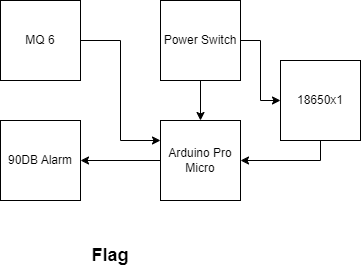

The diagram above was exported from draw.io. Its source (the exported page's mxGraphModel, read from the mxfile embedded in the PNG):
<mxGraphModel dx="410" dy="457" grid="1" gridSize="10" guides="1" tooltips="1" connect="1" arrows="1" fold="1" page="1" pageScale="1" pageWidth="827" pageHeight="1169" math="0" shadow="0">
  <root>
    <mxCell id="WIyWlLk6GJQsqaUBKTNV-0" />
    <mxCell id="WIyWlLk6GJQsqaUBKTNV-1" parent="WIyWlLk6GJQsqaUBKTNV-0" />
    <mxCell id="odIHMPufAgKwD8UpEtXs-11" style="edgeStyle=orthogonalEdgeStyle;rounded=0;orthogonalLoop=1;jettySize=auto;html=1;exitX=0;exitY=0.5;exitDx=0;exitDy=0;entryX=1;entryY=0.5;entryDx=0;entryDy=0;" edge="1" parent="WIyWlLk6GJQsqaUBKTNV-1" source="odIHMPufAgKwD8UpEtXs-0" target="odIHMPufAgKwD8UpEtXs-2">
      <mxGeometry relative="1" as="geometry" />
    </mxCell>
    <mxCell id="odIHMPufAgKwD8UpEtXs-0" value="Arduino Pro Micro" style="whiteSpace=wrap;html=1;aspect=fixed;" vertex="1" parent="WIyWlLk6GJQsqaUBKTNV-1">
      <mxGeometry x="200" y="240" width="80" height="80" as="geometry" />
    </mxCell>
    <mxCell id="odIHMPufAgKwD8UpEtXs-10" style="edgeStyle=orthogonalEdgeStyle;rounded=0;orthogonalLoop=1;jettySize=auto;html=1;exitX=1;exitY=0.5;exitDx=0;exitDy=0;entryX=0;entryY=0.25;entryDx=0;entryDy=0;" edge="1" parent="WIyWlLk6GJQsqaUBKTNV-1" source="odIHMPufAgKwD8UpEtXs-1" target="odIHMPufAgKwD8UpEtXs-0">
      <mxGeometry relative="1" as="geometry" />
    </mxCell>
    <mxCell id="odIHMPufAgKwD8UpEtXs-1" value="MQ 6" style="whiteSpace=wrap;html=1;aspect=fixed;" vertex="1" parent="WIyWlLk6GJQsqaUBKTNV-1">
      <mxGeometry x="40" y="120" width="80" height="80" as="geometry" />
    </mxCell>
    <mxCell id="odIHMPufAgKwD8UpEtXs-2" value="90DB Alarm" style="whiteSpace=wrap;html=1;aspect=fixed;" vertex="1" parent="WIyWlLk6GJQsqaUBKTNV-1">
      <mxGeometry x="40" y="240" width="80" height="80" as="geometry" />
    </mxCell>
    <mxCell id="odIHMPufAgKwD8UpEtXs-18" value="" style="edgeStyle=orthogonalEdgeStyle;rounded=0;orthogonalLoop=1;jettySize=auto;html=1;" edge="1" parent="WIyWlLk6GJQsqaUBKTNV-1" source="odIHMPufAgKwD8UpEtXs-3" target="odIHMPufAgKwD8UpEtXs-15">
      <mxGeometry relative="1" as="geometry" />
    </mxCell>
    <mxCell id="odIHMPufAgKwD8UpEtXs-19" value="" style="edgeStyle=orthogonalEdgeStyle;rounded=0;orthogonalLoop=1;jettySize=auto;html=1;" edge="1" parent="WIyWlLk6GJQsqaUBKTNV-1" source="odIHMPufAgKwD8UpEtXs-3" target="odIHMPufAgKwD8UpEtXs-0">
      <mxGeometry relative="1" as="geometry" />
    </mxCell>
    <mxCell id="odIHMPufAgKwD8UpEtXs-3" value="Power Switch" style="whiteSpace=wrap;html=1;aspect=fixed;" vertex="1" parent="WIyWlLk6GJQsqaUBKTNV-1">
      <mxGeometry x="200" y="120" width="80" height="80" as="geometry" />
    </mxCell>
    <mxCell id="odIHMPufAgKwD8UpEtXs-20" style="edgeStyle=orthogonalEdgeStyle;rounded=0;orthogonalLoop=1;jettySize=auto;html=1;exitX=0.5;exitY=1;exitDx=0;exitDy=0;entryX=1;entryY=0.5;entryDx=0;entryDy=0;" edge="1" parent="WIyWlLk6GJQsqaUBKTNV-1" source="odIHMPufAgKwD8UpEtXs-15" target="odIHMPufAgKwD8UpEtXs-0">
      <mxGeometry relative="1" as="geometry" />
    </mxCell>
    <mxCell id="odIHMPufAgKwD8UpEtXs-15" value="18650x1" style="whiteSpace=wrap;html=1;aspect=fixed;" vertex="1" parent="WIyWlLk6GJQsqaUBKTNV-1">
      <mxGeometry x="320" y="180" width="80" height="80" as="geometry" />
    </mxCell>
    <mxCell id="odIHMPufAgKwD8UpEtXs-21" value="&lt;b&gt;&lt;font style=&quot;font-size: 18px;&quot;&gt;Flag&lt;/font&gt;&lt;/b&gt;" style="text;html=1;align=center;verticalAlign=middle;whiteSpace=wrap;rounded=0;" vertex="1" parent="WIyWlLk6GJQsqaUBKTNV-1">
      <mxGeometry x="120" y="360" width="60" height="30" as="geometry" />
    </mxCell>
  </root>
</mxGraphModel>